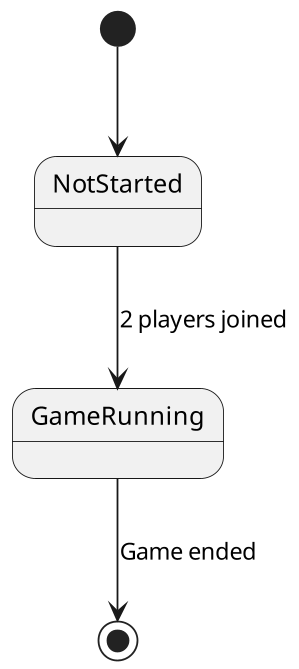

The diagram above was rendered by PlantUML. Its source (embedded in the PNG):
@startuml
'https://plantuml.com/state-diagram
[*] --> NotStarted
NotStarted --> GameRunning : 2 players joined
GameRunning --> [*] : Game ended

@enduml